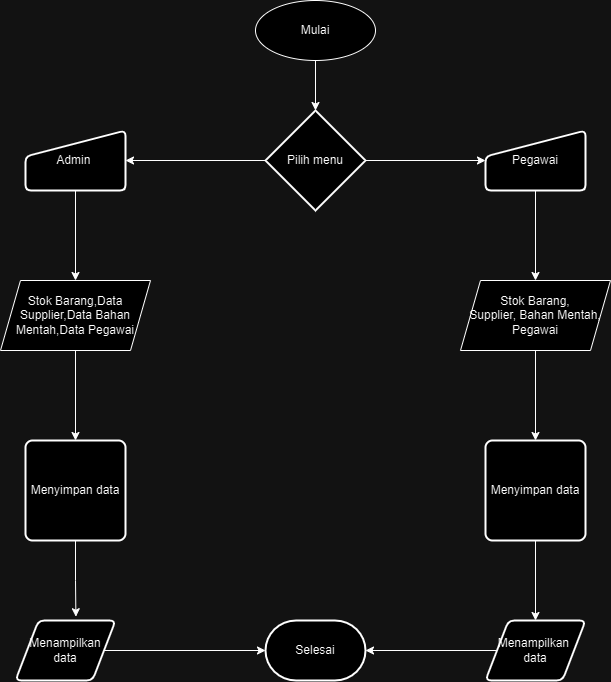

The diagram above was exported from draw.io. Its source (the exported page's mxGraphModel, read from the mxfile embedded in the PNG):
<mxGraphModel dx="1050" dy="569" grid="1" gridSize="10" guides="1" tooltips="1" connect="1" arrows="1" fold="1" page="1" pageScale="1" pageWidth="827" pageHeight="1169" math="0" shadow="0">
  <root>
    <mxCell id="0" />
    <mxCell id="1" parent="0" />
    <mxCell id="2HhspDSq9Gsvl3ZxJfl1-1" value="Mulai" style="ellipse;whiteSpace=wrap;html=1;" vertex="1" parent="1">
      <mxGeometry x="340" y="50" width="120" height="60" as="geometry" />
    </mxCell>
    <mxCell id="2HhspDSq9Gsvl3ZxJfl1-19" style="edgeStyle=orthogonalEdgeStyle;rounded=0;orthogonalLoop=1;jettySize=auto;html=1;" edge="1" parent="1" source="2HhspDSq9Gsvl3ZxJfl1-2" target="2HhspDSq9Gsvl3ZxJfl1-3">
      <mxGeometry relative="1" as="geometry" />
    </mxCell>
    <mxCell id="2HhspDSq9Gsvl3ZxJfl1-20" style="edgeStyle=orthogonalEdgeStyle;rounded=0;orthogonalLoop=1;jettySize=auto;html=1;entryX=0;entryY=0.5;entryDx=0;entryDy=0;" edge="1" parent="1" source="2HhspDSq9Gsvl3ZxJfl1-2" target="2HhspDSq9Gsvl3ZxJfl1-5">
      <mxGeometry relative="1" as="geometry" />
    </mxCell>
    <mxCell id="2HhspDSq9Gsvl3ZxJfl1-2" value="Pilih menu" style="strokeWidth=2;html=1;shape=mxgraph.flowchart.decision;whiteSpace=wrap;" vertex="1" parent="1">
      <mxGeometry x="350" y="160" width="100" height="100" as="geometry" />
    </mxCell>
    <mxCell id="2HhspDSq9Gsvl3ZxJfl1-21" style="edgeStyle=orthogonalEdgeStyle;rounded=0;orthogonalLoop=1;jettySize=auto;html=1;entryX=0.5;entryY=0;entryDx=0;entryDy=0;" edge="1" parent="1" source="2HhspDSq9Gsvl3ZxJfl1-3" target="2HhspDSq9Gsvl3ZxJfl1-6">
      <mxGeometry relative="1" as="geometry" />
    </mxCell>
    <mxCell id="2HhspDSq9Gsvl3ZxJfl1-3" value="Admin&amp;nbsp;" style="html=1;strokeWidth=2;shape=manualInput;whiteSpace=wrap;rounded=1;size=26;arcSize=11;" vertex="1" parent="1">
      <mxGeometry x="110" y="180" width="100" height="60" as="geometry" />
    </mxCell>
    <mxCell id="2HhspDSq9Gsvl3ZxJfl1-22" style="edgeStyle=orthogonalEdgeStyle;rounded=0;orthogonalLoop=1;jettySize=auto;html=1;" edge="1" parent="1" source="2HhspDSq9Gsvl3ZxJfl1-5" target="2HhspDSq9Gsvl3ZxJfl1-7">
      <mxGeometry relative="1" as="geometry" />
    </mxCell>
    <mxCell id="2HhspDSq9Gsvl3ZxJfl1-5" value="Pegawai" style="html=1;strokeWidth=2;shape=manualInput;whiteSpace=wrap;rounded=1;size=26;arcSize=11;" vertex="1" parent="1">
      <mxGeometry x="570" y="180" width="100" height="60" as="geometry" />
    </mxCell>
    <mxCell id="2HhspDSq9Gsvl3ZxJfl1-23" style="edgeStyle=orthogonalEdgeStyle;rounded=0;orthogonalLoop=1;jettySize=auto;html=1;entryX=0.5;entryY=0;entryDx=0;entryDy=0;" edge="1" parent="1" source="2HhspDSq9Gsvl3ZxJfl1-6" target="2HhspDSq9Gsvl3ZxJfl1-9">
      <mxGeometry relative="1" as="geometry" />
    </mxCell>
    <mxCell id="2HhspDSq9Gsvl3ZxJfl1-6" value="Stok Barang,Data Supplier,Data Bahan Mentah,Data Pegawai" style="shape=parallelogram;perimeter=parallelogramPerimeter;whiteSpace=wrap;html=1;fixedSize=1;" vertex="1" parent="1">
      <mxGeometry x="85" y="330" width="150" height="70" as="geometry" />
    </mxCell>
    <mxCell id="2HhspDSq9Gsvl3ZxJfl1-28" style="edgeStyle=orthogonalEdgeStyle;rounded=0;orthogonalLoop=1;jettySize=auto;html=1;entryX=0.5;entryY=0;entryDx=0;entryDy=0;" edge="1" parent="1" source="2HhspDSq9Gsvl3ZxJfl1-7" target="2HhspDSq9Gsvl3ZxJfl1-10">
      <mxGeometry relative="1" as="geometry" />
    </mxCell>
    <mxCell id="2HhspDSq9Gsvl3ZxJfl1-7" value="Stok Barang, Supplier,&amp;nbsp;Bahan Mentah, Pegawai" style="shape=parallelogram;perimeter=parallelogramPerimeter;whiteSpace=wrap;html=1;fixedSize=1;" vertex="1" parent="1">
      <mxGeometry x="545" y="330" width="150" height="70" as="geometry" />
    </mxCell>
    <mxCell id="2HhspDSq9Gsvl3ZxJfl1-9" value="Menyimpan data" style="rounded=1;whiteSpace=wrap;html=1;absoluteArcSize=1;arcSize=14;strokeWidth=2;" vertex="1" parent="1">
      <mxGeometry x="110" y="490" width="100" height="100" as="geometry" />
    </mxCell>
    <mxCell id="2HhspDSq9Gsvl3ZxJfl1-29" style="edgeStyle=orthogonalEdgeStyle;rounded=0;orthogonalLoop=1;jettySize=auto;html=1;" edge="1" parent="1" source="2HhspDSq9Gsvl3ZxJfl1-10" target="2HhspDSq9Gsvl3ZxJfl1-15">
      <mxGeometry relative="1" as="geometry" />
    </mxCell>
    <mxCell id="2HhspDSq9Gsvl3ZxJfl1-10" value="Menyimpan data" style="rounded=1;whiteSpace=wrap;html=1;absoluteArcSize=1;arcSize=14;strokeWidth=2;" vertex="1" parent="1">
      <mxGeometry x="570" y="490" width="100" height="100" as="geometry" />
    </mxCell>
    <mxCell id="2HhspDSq9Gsvl3ZxJfl1-12" style="edgeStyle=orthogonalEdgeStyle;rounded=0;orthogonalLoop=1;jettySize=auto;html=1;exitX=0.5;exitY=1;exitDx=0;exitDy=0;" edge="1" parent="1" source="2HhspDSq9Gsvl3ZxJfl1-5" target="2HhspDSq9Gsvl3ZxJfl1-5">
      <mxGeometry relative="1" as="geometry" />
    </mxCell>
    <mxCell id="2HhspDSq9Gsvl3ZxJfl1-14" value="Menampilkan&lt;div&gt;data&lt;/div&gt;" style="shape=parallelogram;html=1;strokeWidth=2;perimeter=parallelogramPerimeter;whiteSpace=wrap;rounded=1;arcSize=12;size=0.23;" vertex="1" parent="1">
      <mxGeometry x="100" y="670" width="100" height="60" as="geometry" />
    </mxCell>
    <mxCell id="2HhspDSq9Gsvl3ZxJfl1-15" value="Menampilkan&amp;nbsp;&lt;div&gt;data&lt;/div&gt;" style="shape=parallelogram;html=1;strokeWidth=2;perimeter=parallelogramPerimeter;whiteSpace=wrap;rounded=1;arcSize=12;size=0.23;" vertex="1" parent="1">
      <mxGeometry x="570" y="670" width="100" height="60" as="geometry" />
    </mxCell>
    <mxCell id="2HhspDSq9Gsvl3ZxJfl1-17" value="Selesai" style="strokeWidth=2;html=1;shape=mxgraph.flowchart.terminator;whiteSpace=wrap;" vertex="1" parent="1">
      <mxGeometry x="350" y="670" width="100" height="60" as="geometry" />
    </mxCell>
    <mxCell id="2HhspDSq9Gsvl3ZxJfl1-18" style="edgeStyle=orthogonalEdgeStyle;rounded=0;orthogonalLoop=1;jettySize=auto;html=1;entryX=0.5;entryY=0;entryDx=0;entryDy=0;entryPerimeter=0;" edge="1" parent="1" source="2HhspDSq9Gsvl3ZxJfl1-1" target="2HhspDSq9Gsvl3ZxJfl1-2">
      <mxGeometry relative="1" as="geometry" />
    </mxCell>
    <mxCell id="2HhspDSq9Gsvl3ZxJfl1-34" style="edgeStyle=orthogonalEdgeStyle;rounded=0;orthogonalLoop=1;jettySize=auto;html=1;entryX=0.604;entryY=-0.063;entryDx=0;entryDy=0;entryPerimeter=0;" edge="1" parent="1" source="2HhspDSq9Gsvl3ZxJfl1-9" target="2HhspDSq9Gsvl3ZxJfl1-14">
      <mxGeometry relative="1" as="geometry" />
    </mxCell>
    <mxCell id="2HhspDSq9Gsvl3ZxJfl1-35" style="edgeStyle=orthogonalEdgeStyle;rounded=0;orthogonalLoop=1;jettySize=auto;html=1;entryX=0;entryY=0.5;entryDx=0;entryDy=0;entryPerimeter=0;" edge="1" parent="1" source="2HhspDSq9Gsvl3ZxJfl1-14" target="2HhspDSq9Gsvl3ZxJfl1-17">
      <mxGeometry relative="1" as="geometry" />
    </mxCell>
    <mxCell id="2HhspDSq9Gsvl3ZxJfl1-36" style="edgeStyle=orthogonalEdgeStyle;rounded=0;orthogonalLoop=1;jettySize=auto;html=1;entryX=1;entryY=0.5;entryDx=0;entryDy=0;entryPerimeter=0;" edge="1" parent="1" source="2HhspDSq9Gsvl3ZxJfl1-15" target="2HhspDSq9Gsvl3ZxJfl1-17">
      <mxGeometry relative="1" as="geometry" />
    </mxCell>
  </root>
</mxGraphModel>